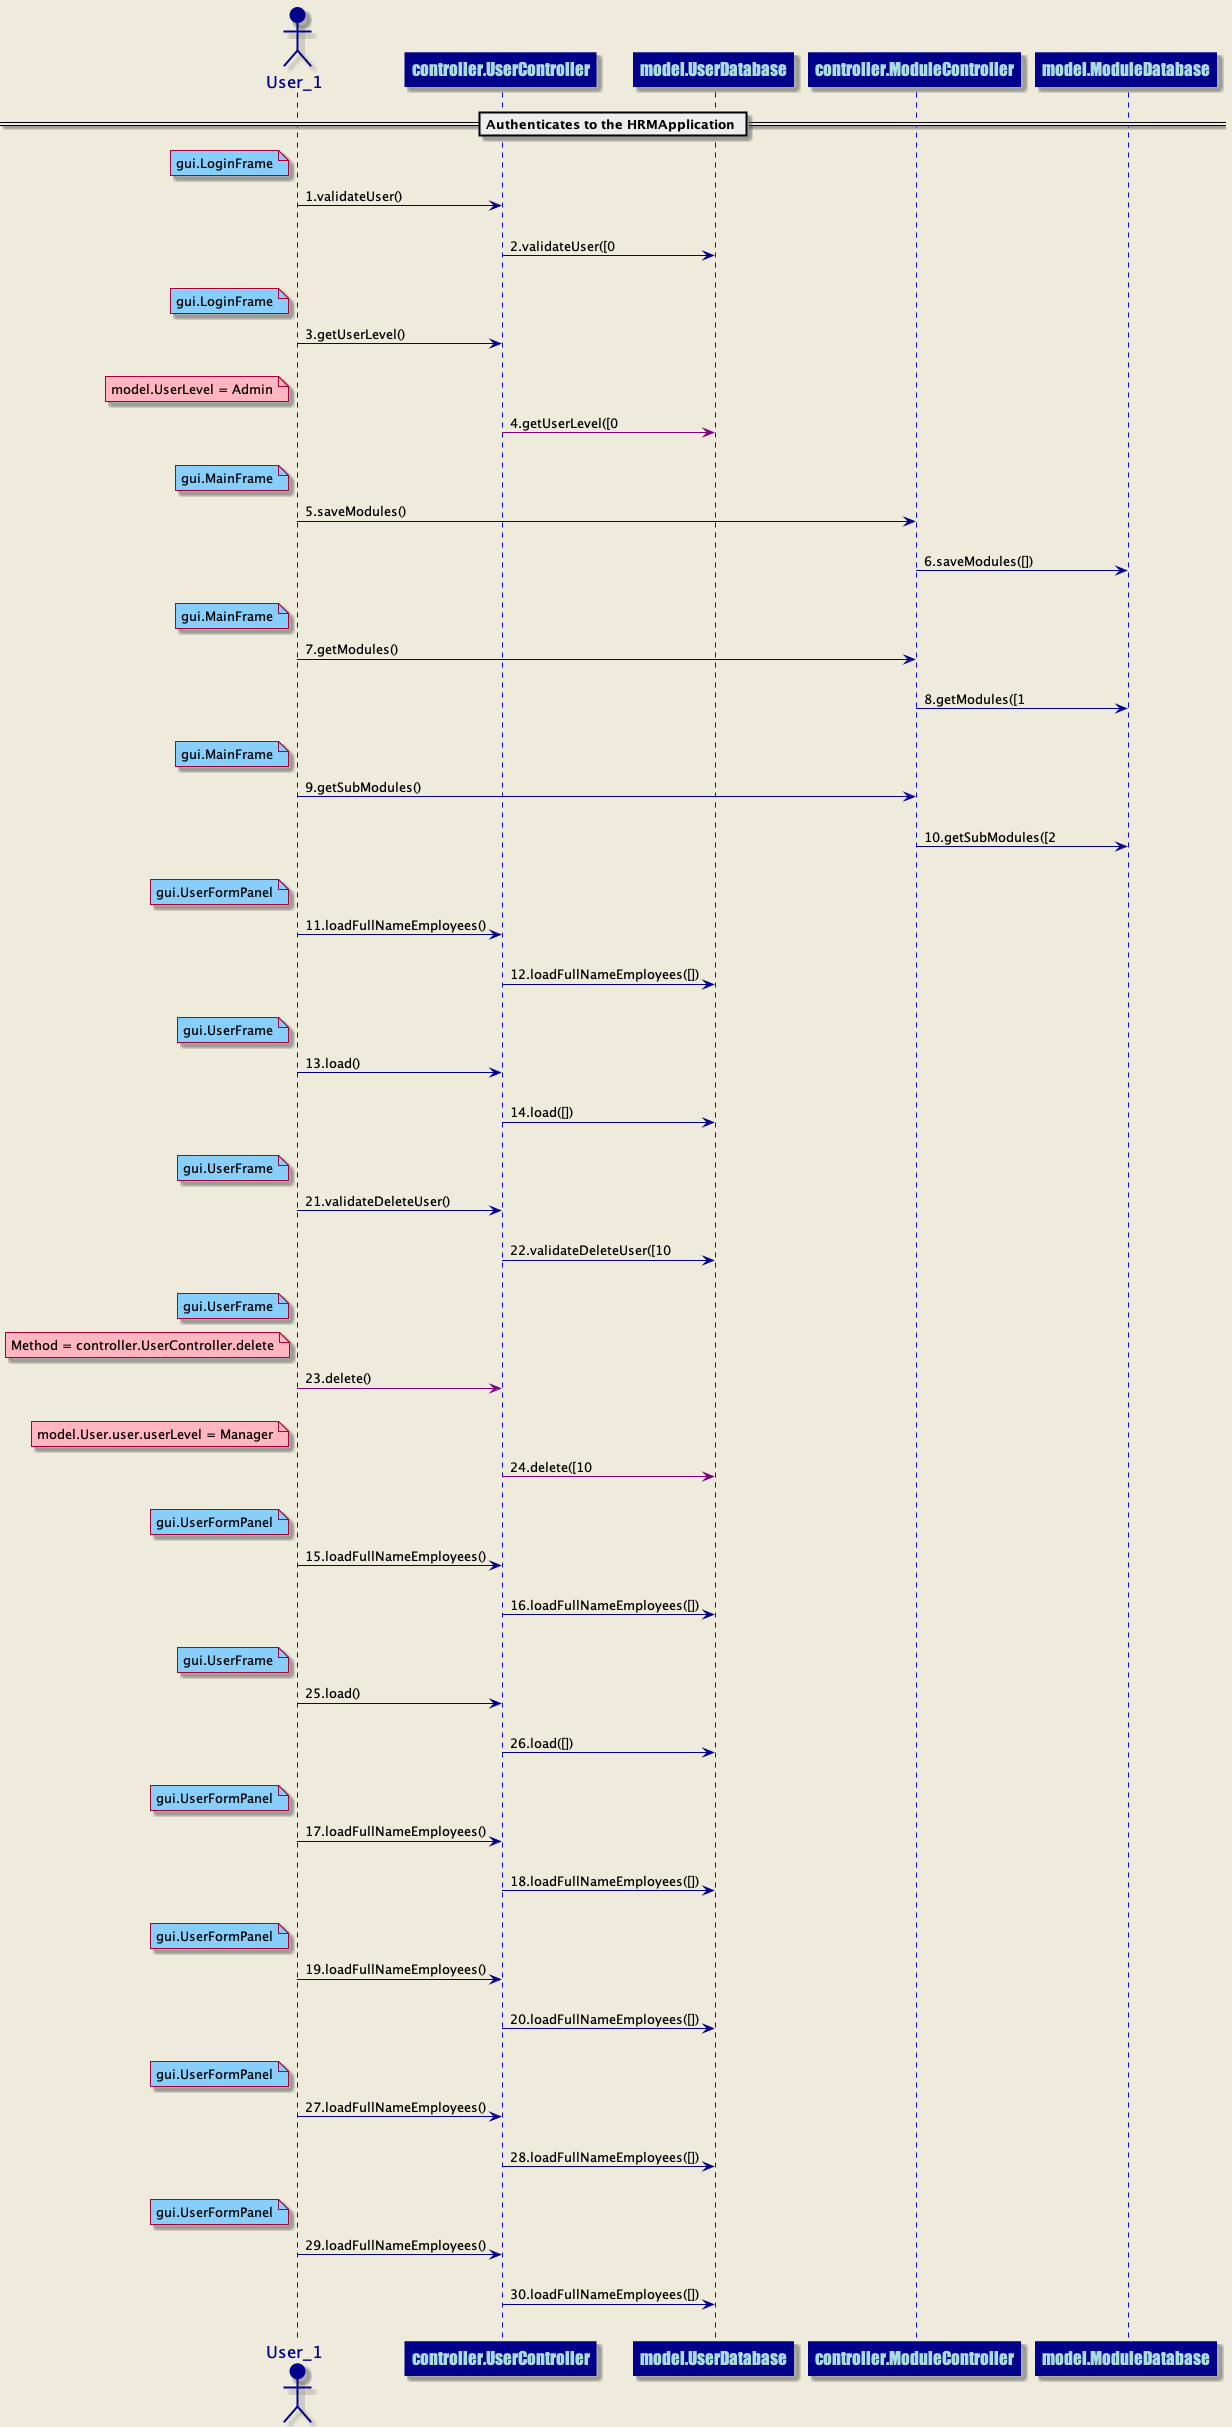

The diagram above was rendered by PlantUML. Its source (embedded in the PNG):
@startuml
skinparam backgroundColor #EEEBDC
skinparam sequence {
ArrowColor DarkBlue
ActorBorderColor DarkBlue
LifeLineBorderColor blue
LifeLineBackgroundColor DarkBlue
ParticipantBorderColor DarkBlue
ParticipantBackgroundColor DarkBlue
ParticipantFontName Impact
ParticipantFontSize 17
ParticipantFontColor #A9DCDF
ActorBackgroundColor DarkBlue
ActorFontColor DarkBlue
ActorFontSize 17
ActorFontName Aapex
}
== Authenticates to the HRMApplication ==
actor User_1 order 1
participant controller.UserController order 2
note left of User_1 #lightskyblue 
gui.LoginFrame
end note
User_1 ->controller.UserController: 1.validateUser()
||20||
participant controller.UserController order 3
participant model.UserDatabase order 4
controller.UserController ->model.UserDatabase: 2.validateUser([0
||20||
actor User_1 order 5
participant controller.UserController order 6
note left of User_1 #lightskyblue 
gui.LoginFrame
end note
User_1 ->controller.UserController: 3.getUserLevel()
||20||
participant controller.UserController order 7
participant model.UserDatabase order 8
note left of User_1 #lightpink
model.UserLevel = Admin
end note
controller.UserController -[#purple]>model.UserDatabase: 4.getUserLevel([0
||20||
actor User_1 order 9
participant controller.ModuleController order 10
note left of User_1 #lightskyblue 
gui.MainFrame
end note
User_1 ->controller.ModuleController: 5.saveModules()
||20||
participant controller.ModuleController order 11
participant model.ModuleDatabase order 12
controller.ModuleController ->model.ModuleDatabase: 6.saveModules([])
||20||
actor User_1 order 13
participant controller.ModuleController order 14
note left of User_1 #lightskyblue 
gui.MainFrame
end note
User_1 ->controller.ModuleController: 7.getModules()
||20||
participant controller.ModuleController order 15
participant model.ModuleDatabase order 16
controller.ModuleController ->model.ModuleDatabase: 8.getModules([1
||20||
actor User_1 order 17
participant controller.ModuleController order 18
note left of User_1 #lightskyblue 
gui.MainFrame
end note
User_1 ->controller.ModuleController: 9.getSubModules()
||20||
participant controller.ModuleController order 19
participant model.ModuleDatabase order 20
controller.ModuleController ->model.ModuleDatabase: 10.getSubModules([2
||20||
actor User_1 order 21
participant controller.UserController order 22
note left of User_1 #lightskyblue 
gui.UserFormPanel
end note
User_1 ->controller.UserController: 11.loadFullNameEmployees()
||20||
participant controller.UserController order 23
participant model.UserDatabase order 24
controller.UserController ->model.UserDatabase: 12.loadFullNameEmployees([])
||20||
actor User_1 order 25
participant controller.UserController order 26
note left of User_1 #lightskyblue 
gui.UserFrame
end note
User_1 ->controller.UserController: 13.load()
||20||
participant controller.UserController order 27
participant model.UserDatabase order 28
controller.UserController ->model.UserDatabase: 14.load([])
||20||
actor User_1 order 41
participant controller.UserController order 42
note left of User_1 #lightskyblue 
gui.UserFrame
end note
User_1 ->controller.UserController: 21.validateDeleteUser()
||20||
participant controller.UserController order 43
participant model.UserDatabase order 44
controller.UserController ->model.UserDatabase: 22.validateDeleteUser([10
||20||
actor User_1 order 45
participant controller.UserController order 46
note left of User_1 #lightskyblue 
gui.UserFrame
end note
note left of User_1 #lightpink
Method = controller.UserController.delete
end note
User_1 -[#purple]>controller.UserController: 23.delete()
||20||
participant controller.UserController order 47
participant model.UserDatabase order 48
note left of User_1 #lightpink
model.User.user.userLevel = Manager
end note
controller.UserController -[#purple]>model.UserDatabase: 24.delete([10
||20||
actor User_1 order 29
participant controller.UserController order 30
note left of User_1 #lightskyblue 
gui.UserFormPanel
end note
User_1 ->controller.UserController: 15.loadFullNameEmployees()
||20||
participant controller.UserController order 31
participant model.UserDatabase order 32
controller.UserController ->model.UserDatabase: 16.loadFullNameEmployees([])
||20||
actor User_1 order 49
participant controller.UserController order 50
note left of User_1 #lightskyblue 
gui.UserFrame
end note
User_1 ->controller.UserController: 25.load()
||20||
participant controller.UserController order 51
participant model.UserDatabase order 52
controller.UserController ->model.UserDatabase: 26.load([])
||20||
actor User_1 order 33
participant controller.UserController order 34
note left of User_1 #lightskyblue 
gui.UserFormPanel
end note
User_1 ->controller.UserController: 17.loadFullNameEmployees()
||20||
participant controller.UserController order 35
participant model.UserDatabase order 36
controller.UserController ->model.UserDatabase: 18.loadFullNameEmployees([])
||20||
actor User_1 order 37
participant controller.UserController order 38
note left of User_1 #lightskyblue 
gui.UserFormPanel
end note
User_1 ->controller.UserController: 19.loadFullNameEmployees()
||20||
participant controller.UserController order 39
participant model.UserDatabase order 40
controller.UserController ->model.UserDatabase: 20.loadFullNameEmployees([])
||20||
actor User_1 order 53
participant controller.UserController order 54
note left of User_1 #lightskyblue 
gui.UserFormPanel
end note
User_1 ->controller.UserController: 27.loadFullNameEmployees()
||20||
participant controller.UserController order 55
participant model.UserDatabase order 56
controller.UserController ->model.UserDatabase: 28.loadFullNameEmployees([])
||20||
actor User_1 order 57
participant controller.UserController order 58
note left of User_1 #lightskyblue 
gui.UserFormPanel
end note
User_1 ->controller.UserController: 29.loadFullNameEmployees()
||20||
participant controller.UserController order 59
participant model.UserDatabase order 60
controller.UserController ->model.UserDatabase: 30.loadFullNameEmployees([])
||20||
@enduml